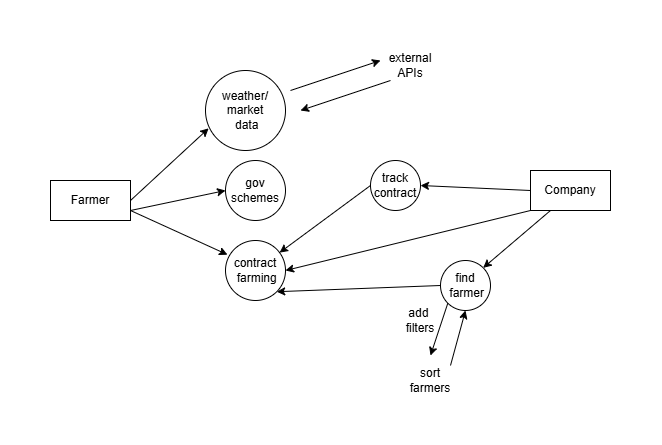

The diagram above was exported from draw.io. Its source (the exported page's mxGraphModel, read from the mxfile embedded in the PNG):
<mxGraphModel dx="1220" dy="534" grid="1" gridSize="10" guides="1" tooltips="1" connect="1" arrows="1" fold="1" page="1" pageScale="1" pageWidth="850" pageHeight="1100" math="0" shadow="0">
  <root>
    <mxCell id="0" />
    <mxCell id="1" parent="0" />
    <mxCell id="0A-AqjShsJobr9tk-tcJ-3" value="Farmer" style="rounded=0;whiteSpace=wrap;html=1;" vertex="1" parent="1">
      <mxGeometry x="330" y="190" width="80" height="40" as="geometry" />
    </mxCell>
    <mxCell id="0A-AqjShsJobr9tk-tcJ-20" value="" style="endArrow=classic;html=1;rounded=0;exitX=1;exitY=0.5;exitDx=0;exitDy=0;entryX=0.039;entryY=0.723;entryDx=0;entryDy=0;entryPerimeter=0;" edge="1" parent="1" source="0A-AqjShsJobr9tk-tcJ-3" target="0A-AqjShsJobr9tk-tcJ-23">
      <mxGeometry width="50" height="50" relative="1" as="geometry">
        <mxPoint x="650" y="200" as="sourcePoint" />
        <mxPoint x="490" y="140" as="targetPoint" />
      </mxGeometry>
    </mxCell>
    <mxCell id="0A-AqjShsJobr9tk-tcJ-21" value="" style="endArrow=classic;html=1;rounded=0;exitX=1;exitY=0.75;exitDx=0;exitDy=0;entryX=0.033;entryY=0.236;entryDx=0;entryDy=0;entryPerimeter=0;" edge="1" parent="1" source="0A-AqjShsJobr9tk-tcJ-3" target="0A-AqjShsJobr9tk-tcJ-24">
      <mxGeometry width="50" height="50" relative="1" as="geometry">
        <mxPoint x="440" y="240" as="sourcePoint" />
        <mxPoint x="500" y="240" as="targetPoint" />
      </mxGeometry>
    </mxCell>
    <mxCell id="0A-AqjShsJobr9tk-tcJ-22" value="" style="endArrow=classic;html=1;rounded=0;exitX=1;exitY=0.75;exitDx=0;exitDy=0;" edge="1" parent="1" source="0A-AqjShsJobr9tk-tcJ-3">
      <mxGeometry width="50" height="50" relative="1" as="geometry">
        <mxPoint x="425" y="230" as="sourcePoint" />
        <mxPoint x="505" y="200" as="targetPoint" />
      </mxGeometry>
    </mxCell>
    <mxCell id="0A-AqjShsJobr9tk-tcJ-23" value="weather/&lt;div&gt;market&lt;/div&gt;&lt;div&gt;&amp;nbsp;data&lt;/div&gt;" style="ellipse;whiteSpace=wrap;html=1;aspect=fixed;" vertex="1" parent="1">
      <mxGeometry x="485" y="80" width="80" height="80" as="geometry" />
    </mxCell>
    <mxCell id="0A-AqjShsJobr9tk-tcJ-24" value="contract&lt;div&gt;&amp;nbsp;farming&lt;/div&gt;" style="ellipse;whiteSpace=wrap;html=1;aspect=fixed;" vertex="1" parent="1">
      <mxGeometry x="505" y="250" width="60" height="60" as="geometry" />
    </mxCell>
    <mxCell id="0A-AqjShsJobr9tk-tcJ-25" value="gov schemes" style="ellipse;whiteSpace=wrap;html=1;aspect=fixed;" vertex="1" parent="1">
      <mxGeometry x="505" y="170" width="60" height="60" as="geometry" />
    </mxCell>
    <mxCell id="0A-AqjShsJobr9tk-tcJ-26" value="find&lt;div&gt;&amp;nbsp;farmer&lt;/div&gt;" style="ellipse;whiteSpace=wrap;html=1;aspect=fixed;" vertex="1" parent="1">
      <mxGeometry x="720" y="270" width="50" height="50" as="geometry" />
    </mxCell>
    <mxCell id="0A-AqjShsJobr9tk-tcJ-27" value="Company" style="rounded=0;whiteSpace=wrap;html=1;" vertex="1" parent="1">
      <mxGeometry x="810" y="180" width="80" height="40" as="geometry" />
    </mxCell>
    <mxCell id="0A-AqjShsJobr9tk-tcJ-28" value="" style="endArrow=classic;html=1;rounded=0;exitX=0;exitY=1;exitDx=0;exitDy=0;" edge="1" parent="1" source="0A-AqjShsJobr9tk-tcJ-26">
      <mxGeometry width="50" height="50" relative="1" as="geometry">
        <mxPoint x="830" y="215" as="sourcePoint" />
        <mxPoint x="710" y="365" as="targetPoint" />
      </mxGeometry>
    </mxCell>
    <mxCell id="0A-AqjShsJobr9tk-tcJ-29" value="add&amp;nbsp;&lt;div&gt;filters&lt;/div&gt;" style="text;html=1;whiteSpace=wrap;strokeColor=none;fillColor=none;align=center;verticalAlign=middle;rounded=0;" vertex="1" parent="1">
      <mxGeometry x="670" y="315" width="60" height="30" as="geometry" />
    </mxCell>
    <mxCell id="0A-AqjShsJobr9tk-tcJ-30" value="" style="endArrow=classic;html=1;rounded=0;entryX=0.5;entryY=1;entryDx=0;entryDy=0;" edge="1" parent="1" target="0A-AqjShsJobr9tk-tcJ-26">
      <mxGeometry width="50" height="50" relative="1" as="geometry">
        <mxPoint x="730" y="375" as="sourcePoint" />
        <mxPoint x="740" y="325" as="targetPoint" />
      </mxGeometry>
    </mxCell>
    <mxCell id="0A-AqjShsJobr9tk-tcJ-31" value="sort farmers" style="text;html=1;whiteSpace=wrap;strokeColor=none;fillColor=none;align=center;verticalAlign=middle;rounded=0;" vertex="1" parent="1">
      <mxGeometry x="680" y="375" width="60" height="30" as="geometry" />
    </mxCell>
    <mxCell id="0A-AqjShsJobr9tk-tcJ-32" value="track&lt;div&gt;contract&lt;/div&gt;" style="ellipse;whiteSpace=wrap;html=1;aspect=fixed;" vertex="1" parent="1">
      <mxGeometry x="650" y="170" width="50" height="50" as="geometry" />
    </mxCell>
    <mxCell id="0A-AqjShsJobr9tk-tcJ-33" value="" style="endArrow=classic;html=1;rounded=0;exitX=0;exitY=1;exitDx=0;exitDy=0;entryX=1;entryY=0.5;entryDx=0;entryDy=0;" edge="1" parent="1" source="0A-AqjShsJobr9tk-tcJ-27" target="0A-AqjShsJobr9tk-tcJ-24">
      <mxGeometry width="50" height="50" relative="1" as="geometry">
        <mxPoint x="870" y="240" as="sourcePoint" />
        <mxPoint x="920" y="190" as="targetPoint" />
      </mxGeometry>
    </mxCell>
    <mxCell id="0A-AqjShsJobr9tk-tcJ-35" value="" style="endArrow=classic;html=1;rounded=0;exitX=0;exitY=0.5;exitDx=0;exitDy=0;entryX=1;entryY=0.5;entryDx=0;entryDy=0;" edge="1" parent="1" source="0A-AqjShsJobr9tk-tcJ-27" target="0A-AqjShsJobr9tk-tcJ-32">
      <mxGeometry width="50" height="50" relative="1" as="geometry">
        <mxPoint x="855" y="260" as="sourcePoint" />
        <mxPoint x="610" y="320" as="targetPoint" />
      </mxGeometry>
    </mxCell>
    <mxCell id="0A-AqjShsJobr9tk-tcJ-36" value="" style="endArrow=classic;html=1;rounded=0;exitX=0.25;exitY=1;exitDx=0;exitDy=0;entryX=1;entryY=0;entryDx=0;entryDy=0;" edge="1" parent="1" source="0A-AqjShsJobr9tk-tcJ-27" target="0A-AqjShsJobr9tk-tcJ-26">
      <mxGeometry width="50" height="50" relative="1" as="geometry">
        <mxPoint x="870" y="195" as="sourcePoint" />
        <mxPoint x="760" y="190" as="targetPoint" />
      </mxGeometry>
    </mxCell>
    <mxCell id="0A-AqjShsJobr9tk-tcJ-37" value="" style="endArrow=classic;html=1;rounded=0;exitX=0;exitY=0.5;exitDx=0;exitDy=0;entryX=1;entryY=1;entryDx=0;entryDy=0;" edge="1" parent="1" source="0A-AqjShsJobr9tk-tcJ-26" target="0A-AqjShsJobr9tk-tcJ-24">
      <mxGeometry width="50" height="50" relative="1" as="geometry">
        <mxPoint x="867" y="230" as="sourcePoint" />
        <mxPoint x="800" y="287" as="targetPoint" />
      </mxGeometry>
    </mxCell>
    <mxCell id="0A-AqjShsJobr9tk-tcJ-38" value="" style="endArrow=classic;html=1;rounded=0;exitX=0;exitY=0.5;exitDx=0;exitDy=0;" edge="1" parent="1" source="0A-AqjShsJobr9tk-tcJ-32" target="0A-AqjShsJobr9tk-tcJ-24">
      <mxGeometry width="50" height="50" relative="1" as="geometry">
        <mxPoint x="995" y="220" as="sourcePoint" />
        <mxPoint x="750" y="280" as="targetPoint" />
      </mxGeometry>
    </mxCell>
    <mxCell id="0A-AqjShsJobr9tk-tcJ-39" value="" style="endArrow=classic;html=1;rounded=0;" edge="1" parent="1">
      <mxGeometry width="50" height="50" relative="1" as="geometry">
        <mxPoint x="570" y="100" as="sourcePoint" />
        <mxPoint x="660" y="70" as="targetPoint" />
      </mxGeometry>
    </mxCell>
    <mxCell id="0A-AqjShsJobr9tk-tcJ-40" value="" style="endArrow=classic;html=1;rounded=0;" edge="1" parent="1">
      <mxGeometry width="50" height="50" relative="1" as="geometry">
        <mxPoint x="670" y="90" as="sourcePoint" />
        <mxPoint x="580" y="120" as="targetPoint" />
      </mxGeometry>
    </mxCell>
    <mxCell id="0A-AqjShsJobr9tk-tcJ-41" value="external APIs" style="text;html=1;whiteSpace=wrap;strokeColor=none;fillColor=none;align=center;verticalAlign=middle;rounded=0;" vertex="1" parent="1">
      <mxGeometry x="660" y="60" width="60" height="30" as="geometry" />
    </mxCell>
  </root>
</mxGraphModel>